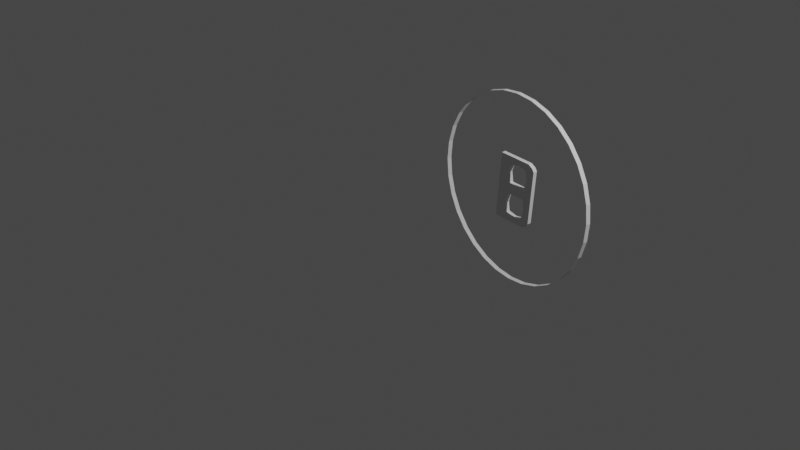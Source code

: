 # Source: basic_b.blend  (saved by Blender 2.82.7; exported with 4.5.12 LTS)
import bpy
from mathutils import Matrix  # noqa: F401  (used for matrix-valued properties, if any)

bpy.ops.wm.read_factory_settings(use_empty=True)
scene = bpy.context.scene
scene.name = 'Scene'

# ---- collections
col_collection = bpy.data.collections.new('Collection'); scene.collection.children.link(col_collection)

# ---- world
world_world = bpy.data.worlds.new('World'); scene.world = world_world
world_world.use_nodes = True; world_world.node_tree.nodes.clear()
_N = world_world.node_tree.nodes; _L = world_world.node_tree.links
n0 = _N.new('ShaderNodeOutputWorld'); n0.name = 'World Output'; n0.location = (300, 300)
n1 = _N.new('ShaderNodeBackground'); n1.name = 'Background'; n1.location = (10, 300)
n1.inputs[0].default_value = (0.05088, 0.05088, 0.05088, 1.0)
_L.new(n1.outputs[0], n0.inputs[0])
n0.is_active_output = True
world_world.color = (0.05088, 0.05088, 0.05088)
world_world.use_sun_shadow = False
world_world.sun_shadow_jitter_overblur = 0.0

# ---- cameras
cam_camera = bpy.data.cameras.new('Camera')
cam_camera.clip_end = 100.0
cam_camera.lens = 50.83
cam_camera.ortho_scale = 7.314

# ---- lights
light_light = bpy.data.lights.new('Light', 'POINT')
light_light.transmission_factor = 0.0
light_light.energy = 1000.0
light_light.shadow_soft_size = 0.1
light_light.shadow_maximum_resolution = 0.006
light_light.use_absolute_resolution = True

# ---- meshes
me_circle = bpy.data.meshes.new('Circle')
me_circle.from_pydata([(-7.105e-15, 2.384e-07, 1.0), (-0.1951, 2.384e-07, 0.9808), (-0.3827, 2.98e-07, 0.9239), (-0.5556, 2.98e-07, 0.8315), (-0.7071, 2.98e-07, 0.7071), (-0.8315, 2.98e-07, 0.5556), (-0.9239, 2.98e-07, 0.3827), (-0.9808, 2.98e-07, 0.1951), (-1.0, 3.092e-07, -2.337e-07), (-0.9808, 3.129e-07, -0.1951), (-0.9239, 3.278e-07, -0.3827), (-0.8315, 3.576e-07, -0.5556), (-0.7071, 3.576e-07, -0.7071), (-0.5556, 3.576e-07, -0.8315), (-0.3827, 3.576e-07, -0.9239), (-0.1951, 3.576e-07, -0.9808), (3.258e-07, 3.576e-07, -1.0), (0.1951, 3.576e-07, -0.9808), (0.3827, 3.576e-07, -0.9239), (0.5556, 3.576e-07, -0.8315), (0.7071, 3.576e-07, -0.7071), (0.8315, 3.576e-07, -0.5556), (0.9239, 3.278e-07, -0.3827), (0.9808, 3.129e-07, -0.1951), (1.0, 3.092e-07, 6.564e-07), (0.9808, 2.98e-07, 0.1951), (0.9239, 2.98e-07, 0.3827), (0.8315, 2.98e-07, 0.5556), (0.7071, 2.98e-07, 0.7071), (0.5556, 2.98e-07, 0.8315), (0.3827, 2.98e-07, 0.9239), (0.1951, 2.384e-07, 0.9808), (-7.105e-15, 0.05064, 1.0), (-0.1951, 0.05064, 0.9808), (-0.3827, 0.05064, 0.9239), (-0.5556, 0.05064, 0.8315), (-0.7071, 0.05064, 0.7071), (-0.8315, 0.05064, 0.5556), (-0.9239, 0.05064, 0.3827), (-0.9808, 0.05064, 0.1951), (-1.0, 0.05064, -2.337e-07), (-0.9808, 0.05064, -0.1951), (-0.9239, 0.05064, -0.3827), (-0.8315, 0.05064, -0.5556), (-0.7071, 0.05064, -0.7071), (-0.5556, 0.05064, -0.8315), (-0.3827, 0.05064, -0.9239), (-0.1951, 0.05064, -0.9808), (3.258e-07, 0.05064, -1.0), (0.1951, 0.05064, -0.9808), (0.3827, 0.05064, -0.9239), (0.5556, 0.05064, -0.8315), (0.7071, 0.05064, -0.7071), (0.8315, 0.05064, -0.5556), (0.9239, 0.05064, -0.3827), (0.9808, 0.05064, -0.1951), (1.0, 0.05064, 6.564e-07), (0.9808, 0.05064, 0.1951), (0.9239, 0.05064, 0.3827), (0.8315, 0.05064, 0.5556), (0.7071, 0.05064, 0.7071), (0.5556, 0.05064, 0.8315), (0.3827, 0.05064, 0.9239), (0.1951, 0.05064, 0.9808)], [], [(17, 16, 48, 49), (4, 3, 35, 36), (31, 30, 62, 63), (18, 17, 49, 50), (5, 4, 36, 37), (0, 31, 63, 32), (19, 18, 50, 51), (6, 5, 37, 38), (20, 19, 51, 52), (7, 6, 38, 39), (21, 20, 52, 53), (8, 7, 39, 40), (22, 21, 53, 54), (9, 8, 40, 41), (23, 22, 54, 55), (10, 9, 41, 42), (24, 23, 55, 56), (11, 10, 42, 43), (25, 24, 56, 57), (12, 11, 43, 44), (26, 25, 57, 58), (13, 12, 44, 45), (27, 26, 58, 59), (14, 13, 45, 46), (1, 0, 32, 33), (28, 27, 59, 60), (15, 14, 46, 47), (2, 1, 33, 34), (29, 28, 60, 61), (16, 15, 47, 48), (3, 2, 34, 35), (30, 29, 61, 62)])
_uv = me_circle.uv_layers.new(name='UVMap')
_uv.uv.foreach_set('vector', [0.0, 0.0, 0.0, 0.0, 0.0, 0.0, 0.0, 0.0, 0.0, 0.0, 0.0, 0.0, 0.0, 0.0, 0.0, 0.0, 0.0, 0.0, 0.0, 0.0, 0.0, 0.0, 0.0, 0.0, 0.0, 0.0, 0.0, 0.0, 0.0, 0.0, 0.0, 0.0, 0.0, 0.0, 0.0, 0.0, 0.0, 0.0, 0.0, 0.0, 0.0, 0.0, 0.0, 0.0, 0.0, 0.0, 0.0, 0.0, 0.0, 0.0, 0.0, 0.0, 0.0, 0.0, 0.0, 0.0, 0.0, 0.0, 0.0, 0.0, 0.0, 0.0, 0.0, 0.0, 0.0, 0.0, 0.0, 0.0, 0.0, 0.0, 0.0, 0.0, 0.0, 0.0, 0.0, 0.0, 0.0, 0.0, 0.0, 0.0, 0.0, 0.0, 0.0, 0.0, 0.0, 0.0, 0.0, 0.0, 0.0, 0.0, 0.0, 0.0, 0.0, 0.0, 0.0, 0.0, 0.0, 0.0, 0.0, 0.0, 0.0, 0.0, 0.0, 0.0, 0.0, 0.0, 0.0, 0.0, 0.0, 0.0, 0.0, 0.0, 0.0, 0.0, 0.0, 0.0, 0.0, 0.0, 0.0, 0.0, 0.0, 0.0, 0.0, 0.0, 0.0, 0.0, 0.0, 0.0, 0.0, 0.0, 0.0, 0.0, 0.0, 0.0, 0.0, 0.0, 0.0, 0.0, 0.0, 0.0, 0.0, 0.0, 0.0, 0.0, 0.0, 0.0, 0.0, 0.0, 0.0, 0.0, 0.0, 0.0, 0.0, 0.0, 0.0, 0.0, 0.0, 0.0, 0.0, 0.0, 0.0, 0.0, 0.0, 0.0, 0.0, 0.0, 0.0, 0.0, 0.0, 0.0, 0.0, 0.0, 0.0, 0.0, 0.0, 0.0, 0.0, 0.0, 0.0, 0.0, 0.0, 0.0, 0.0, 0.0, 0.0, 0.0, 0.0, 0.0, 0.0, 0.0, 0.0, 0.0, 0.0, 0.0, 0.0, 0.0, 0.0, 0.0, 0.0, 0.0, 0.0, 0.0, 0.0, 0.0, 0.0, 0.0, 0.0, 0.0, 0.0, 0.0, 0.0, 0.0, 0.0, 0.0, 0.0, 0.0, 0.0, 0.0, 0.0, 0.0, 0.0, 0.0, 0.0, 0.0, 0.0, 0.0, 0.0, 0.0, 0.0, 0.0, 0.0, 0.0, 0.0, 0.0, 0.0, 0.0, 0.0, 0.0, 0.0, 0.0, 0.0, 0.0, 0.0, 0.0, 0.0, 0.0, 0.0, 0.0, 0.0, 0.0, 0.0, 0.0, 0.0, 0.0, 0.0, 0.0])
me_circle.use_remesh_fix_poles = True
me_circle.use_remesh_preserve_attributes = False
me_circle.use_mirror_vertex_groups = False
me_circle.update()
me_plane = bpy.data.meshes.new('Plane')
me_plane.from_pydata([(0.1779, 0.02164, 1.2e-07), (0.1811, 0.6635, 1.197e-07), (-0.2065, -0.003684, 1.177e-07), (-0.09849, -0.003684, 1.177e-07), (0.01581, -0.003684, 1.177e-07), (0.1301, -0.003684, 1.177e-07), (0.2033, 0.05998, 1.2e-07), (0.2033, 0.1743, 1.2e-07), (0.2033, 0.2886, 1.2e-07), (0.2033, 0.4029, 1.2e-07), (0.2033, 0.5172, 1.2e-07), (0.2033, 0.6315, 1.2e-07), (0.1301, 0.692, 1.223e-07), (0.01581, 0.692, 1.223e-07), (-0.09849, 0.692, 1.223e-07), (-0.2128, 0.692, 1.223e-07), (-0.2128, 0.05998, 1.2e-07), (-0.2128, 0.1743, 1.2e-07), (-0.2128, 0.2886, 1.2e-07), (-0.2128, 0.4029, 1.2e-07), (-0.2128, 0.5172, 1.2e-07), (-0.2128, 0.6315, 1.2e-07), (-0.07877, 0.0797, 1.201e-07), (-0.09849, 0.1743, 1.2e-07), (-0.07877, 0.2944, 1.19e-07), (-0.07369, 0.4068, 1.211e-07), (-0.09849, 0.5172, 1.2e-07), (-0.07369, 0.6067, 1.202e-07), (0.01581, 0.05998, 1.2e-07), (0.01581, 0.2944, 1.197e-07), (0.01581, 0.4068, 1.198e-07), (0.01581, 0.6315, 1.2e-07), (0.1104, 0.0797, 1.201e-07), (0.1301, 0.1743, 1.2e-07), (0.1104, 0.2944, 1.19e-07), (0.1053, 0.4068, 1.211e-07), (0.1301, 0.5172, 1.2e-07), (0.1053, 0.6067, 1.202e-07), (0.1779, 0.02164, 0.04748), (0.1811, 0.6635, 0.04748), (-0.2065, -0.003684, 0.04748), (-0.09849, -0.003684, 0.04748), (0.01581, -0.003684, 0.04748), (0.1301, -0.003684, 0.04748), (0.2033, 0.05998, 0.04748), (0.2033, 0.1743, 0.04748), (0.2033, 0.2886, 0.04748), (0.2033, 0.4029, 0.04748), (0.2033, 0.5172, 0.04748), (0.2033, 0.6315, 0.04748), (0.1301, 0.692, 0.04748), (0.01581, 0.692, 0.04748), (-0.09849, 0.692, 0.04748), (-0.2128, 0.692, 0.04748), (-0.2128, 0.05998, 0.04748), (-0.2128, 0.1743, 0.04748), (-0.2128, 0.2886, 0.04748), (-0.2128, 0.4029, 0.04748), (-0.2128, 0.5172, 0.04748), (-0.2128, 0.6315, 0.04748), (-0.07877, 0.0797, 0.04748), (-0.09849, 0.1743, 0.04748), (-0.07877, 0.2944, 0.04748), (-0.07369, 0.4068, 0.04748), (-0.09849, 0.5172, 0.04748), (-0.07369, 0.6067, 0.04748), (0.01581, 0.05998, 0.04748), (0.01581, 0.2944, 0.04748), (0.01581, 0.4068, 0.04748), (0.01581, 0.6315, 0.04748), (0.1104, 0.0797, 0.04748), (0.1301, 0.1743, 0.04748), (0.1104, 0.2944, 0.04748), (0.1053, 0.4068, 0.04748), (0.1301, 0.5172, 0.04748), (0.1053, 0.6067, 0.04748)], [], [(37, 12, 1, 11), (21, 15, 14, 27), (27, 14, 13, 31), (31, 13, 12, 37), (2, 16, 22, 3), (16, 17, 23, 22), (17, 18, 24, 23), (18, 19, 25, 24), (19, 20, 26, 25), (20, 21, 27, 26), (3, 22, 28, 4), (24, 25, 30, 29), (4, 28, 32, 5), (29, 30, 35, 34), (5, 32, 6, 0), (32, 33, 7, 6), (33, 34, 8, 7), (34, 35, 9, 8), (35, 36, 10, 9), (36, 37, 11, 10), (75, 49, 39, 50), (59, 65, 52, 53), (65, 69, 51, 52), (69, 75, 50, 51), (40, 41, 60, 54), (54, 60, 61, 55), (55, 61, 62, 56), (56, 62, 63, 57), (57, 63, 64, 58), (58, 64, 65, 59), (41, 42, 66, 60), (62, 67, 68, 63), (42, 43, 70, 66), (67, 72, 73, 68), (43, 38, 44, 70), (70, 44, 45, 71), (71, 45, 46, 72), (72, 46, 47, 73), (73, 47, 48, 74), (74, 48, 49, 75), (9, 10, 48, 47), (29, 34, 72, 67), (10, 11, 49, 48), (36, 35, 73, 74), (22, 23, 61, 60), (35, 30, 68, 73), (1, 12, 50, 39), (37, 36, 74, 75), (23, 24, 62, 61), (31, 37, 75, 69), (12, 13, 51, 50), (13, 14, 52, 51), (5, 0, 38, 43), (25, 26, 64, 63), (14, 15, 53, 52), (11, 1, 39, 49), (26, 27, 65, 64), (15, 21, 59, 53), (2, 3, 41, 40), (16, 2, 40, 54), (3, 4, 42, 41), (17, 16, 54, 55), (4, 5, 43, 42), (18, 17, 55, 56), (28, 22, 60, 66), (0, 6, 44, 38), (19, 18, 56, 57), (24, 29, 67, 62), (6, 7, 45, 44), (20, 19, 57, 58), (30, 25, 63, 68), (7, 8, 46, 45), (33, 32, 70, 71), (21, 20, 58, 59), (27, 31, 69, 65), (8, 9, 47, 46), (34, 33, 71, 72), (32, 28, 66, 70)])
_uv = me_plane.uv_layers.new(name='UVMap')
_uv.uv.foreach_set('vector', [0.8571, 0.8571, 0.8571, 1.0, 1.0, 1.0, 1.0, 0.8571, 0.4286, 0.8571, 0.4286, 1.0, 0.5714, 1.0, 0.5714, 0.8571, 0.5714, 0.8571, 0.5714, 1.0, 0.7143, 1.0, 0.7143, 0.8571, 0.7143, 0.8571, 0.7143, 1.0, 0.8571, 1.0, 0.8571, 0.8571, 0.4286, 0.0, 0.4286, 0.1429, 0.5714, 0.1429, 0.5714, 0.0, 0.4286, 0.1429, 0.4286, 0.2857, 0.5714, 0.2857, 0.5714, 0.1429, 0.4286, 0.2857, 0.4286, 0.4286, 0.5714, 0.4286, 0.5714, 0.2857, 0.4286, 0.4286, 0.4286, 0.5714, 0.5714, 0.5714, 0.5714, 0.4286, 0.4286, 0.5714, 0.4286, 0.7143, 0.5714, 0.7143, 0.5714, 0.5714, 0.4286, 0.7143, 0.4286, 0.8571, 0.5714, 0.8571, 0.5714, 0.7143, 0.5714, 0.0, 0.5714, 0.1429, 0.7143, 0.1429, 0.7143, 0.0, 0.5714, 0.4286, 0.5714, 0.5714, 0.7143, 0.5714, 0.7143, 0.4286, 0.7143, 0.0, 0.7143, 0.1429, 0.8571, 0.1429, 0.8571, 0.0, 0.7143, 0.4286, 0.7143, 0.5714, 0.8571, 0.5714, 0.8571, 0.4286, 0.8571, 0.0, 0.8571, 0.1429, 1.0, 0.1429, 1.0, 0.0, 0.8571, 0.1429, 0.8571, 0.2857, 1.0, 0.2857, 1.0, 0.1429, 0.8571, 0.2857, 0.8571, 0.4286, 1.0, 0.4286, 1.0, 0.2857, 0.8571, 0.4286, 0.8571, 0.5714, 1.0, 0.5714, 1.0, 0.4286, 0.8571, 0.5714, 0.8571, 0.7143, 1.0, 0.7143, 1.0, 0.5714, 0.8571, 0.7143, 0.8571, 0.8571, 1.0, 0.8571, 1.0, 0.7143, 0.8571, 0.8571, 1.0, 0.8571, 1.0, 1.0, 0.8571, 1.0, 0.4286, 0.8571, 0.5714, 0.8571, 0.5714, 1.0, 0.4286, 1.0, 0.5714, 0.8571, 0.7143, 0.8571, 0.7143, 1.0, 0.5714, 1.0, 0.7143, 0.8571, 0.8571, 0.8571, 0.8571, 1.0, 0.7143, 1.0, 0.4286, 0.0, 0.5714, 0.0, 0.5714, 0.1429, 0.4286, 0.1429, 0.4286, 0.1429, 0.5714, 0.1429, 0.5714, 0.2857, 0.4286, 0.2857, 0.4286, 0.2857, 0.5714, 0.2857, 0.5714, 0.4286, 0.4286, 0.4286, 0.4286, 0.4286, 0.5714, 0.4286, 0.5714, 0.5714, 0.4286, 0.5714, 0.4286, 0.5714, 0.5714, 0.5714, 0.5714, 0.7143, 0.4286, 0.7143, 0.4286, 0.7143, 0.5714, 0.7143, 0.5714, 0.8571, 0.4286, 0.8571, 0.5714, 0.0, 0.7143, 0.0, 0.7143, 0.1429, 0.5714, 0.1429, 0.5714, 0.4286, 0.7143, 0.4286, 0.7143, 0.5714, 0.5714, 0.5714, 0.7143, 0.0, 0.8571, 0.0, 0.8571, 0.1429, 0.7143, 0.1429, 0.7143, 0.4286, 0.8571, 0.4286, 0.8571, 0.5714, 0.7143, 0.5714, 0.8571, 0.0, 1.0, 0.0, 1.0, 0.1429, 0.8571, 0.1429, 0.8571, 0.1429, 1.0, 0.1429, 1.0, 0.2857, 0.8571, 0.2857, 0.8571, 0.2857, 1.0, 0.2857, 1.0, 0.4286, 0.8571, 0.4286, 0.8571, 0.4286, 1.0, 0.4286, 1.0, 0.5714, 0.8571, 0.5714, 0.8571, 0.5714, 1.0, 0.5714, 1.0, 0.7143, 0.8571, 0.7143, 0.8571, 0.7143, 1.0, 0.7143, 1.0, 0.8571, 0.8571, 0.8571, 1.0, 0.5714, 1.0, 0.7143, 1.0, 0.7143, 1.0, 0.5714, 0.7143, 0.4286, 0.8571, 0.4286, 0.8571, 0.4286, 0.7143, 0.4286, 1.0, 0.7143, 1.0, 0.8571, 1.0, 0.8571, 1.0, 0.7143, 0.8571, 0.7143, 0.8571, 0.5714, 0.8571, 0.5714, 0.8571, 0.7143, 0.5714, 0.1429, 0.5714, 0.2857, 0.5714, 0.2857, 0.5714, 0.1429, 0.8571, 0.5714, 0.7143, 0.5714, 0.7143, 0.5714, 0.8571, 0.5714, 1.0, 1.0, 0.8571, 1.0, 0.8571, 1.0, 1.0, 1.0, 0.8571, 0.8571, 0.8571, 0.7143, 0.8571, 0.7143, 0.8571, 0.8571, 0.5714, 0.2857, 0.5714, 0.4286, 0.5714, 0.4286, 0.5714, 0.2857, 0.7143, 0.8571, 0.8571, 0.8571, 0.8571, 0.8571, 0.7143, 0.8571, 0.8571, 1.0, 0.7143, 1.0, 0.7143, 1.0, 0.8571, 1.0, 0.7143, 1.0, 0.5714, 1.0, 0.5714, 1.0, 0.7143, 1.0, 0.8571, 0.0, 1.0, 0.0, 1.0, 0.0, 0.8571, 0.0, 0.5714, 0.5714, 0.5714, 0.7143, 0.5714, 0.7143, 0.5714, 0.5714, 0.5714, 1.0, 0.4286, 1.0, 0.4286, 1.0, 0.5714, 1.0, 1.0, 0.8571, 1.0, 1.0, 1.0, 1.0, 1.0, 0.8571, 0.5714, 0.7143, 0.5714, 0.8571, 0.5714, 0.8571, 0.5714, 0.7143, 0.4286, 1.0, 0.4286, 0.8571, 0.4286, 0.8571, 0.4286, 1.0, 0.4286, 0.0, 0.5714, 0.0, 0.5714, 0.0, 0.4286, 0.0, 0.4286, 0.1429, 0.4286, 0.0, 0.4286, 0.0, 0.4286, 0.1429, 0.5714, 0.0, 0.7143, 0.0, 0.7143, 0.0, 0.5714, 0.0, 0.4286, 0.2857, 0.4286, 0.1429, 0.4286, 0.1429, 0.4286, 0.2857, 0.7143, 0.0, 0.8571, 0.0, 0.8571, 0.0, 0.7143, 0.0, 0.4286, 0.4286, 0.4286, 0.2857, 0.4286, 0.2857, 0.4286, 0.4286, 0.7143, 0.1429, 0.5714, 0.1429, 0.5714, 0.1429, 0.7143, 0.1429, 1.0, 0.0, 1.0, 0.1429, 1.0, 0.1429, 1.0, 0.0, 0.4286, 0.5714, 0.4286, 0.4286, 0.4286, 0.4286, 0.4286, 0.5714, 0.5714, 0.4286, 0.7143, 0.4286, 0.7143, 0.4286, 0.5714, 0.4286, 1.0, 0.1429, 1.0, 0.2857, 1.0, 0.2857, 1.0, 0.1429, 0.4286, 0.7143, 0.4286, 0.5714, 0.4286, 0.5714, 0.4286, 0.7143, 0.7143, 0.5714, 0.5714, 0.5714, 0.5714, 0.5714, 0.7143, 0.5714, 1.0, 0.2857, 1.0, 0.4286, 1.0, 0.4286, 1.0, 0.2857, 0.8571, 0.2857, 0.8571, 0.1429, 0.8571, 0.1429, 0.8571, 0.2857, 0.4286, 0.8571, 0.4286, 0.7143, 0.4286, 0.7143, 0.4286, 0.8571, 0.5714, 0.8571, 0.7143, 0.8571, 0.7143, 0.8571, 0.5714, 0.8571, 1.0, 0.4286, 1.0, 0.5714, 1.0, 0.5714, 1.0, 0.4286, 0.8571, 0.4286, 0.8571, 0.2857, 0.8571, 0.2857, 0.8571, 0.4286, 0.8571, 0.1429, 0.7143, 0.1429, 0.7143, 0.1429, 0.8571, 0.1429])
me_plane.use_remesh_fix_poles = True
me_plane.use_remesh_preserve_attributes = False
me_plane.use_mirror_vertex_groups = False
me_plane.update()

# ---- objects
ob_light = bpy.data.objects.new('Light', light_light)
ob_camera = bpy.data.objects.new('Camera', cam_camera)
ob_circle = bpy.data.objects.new('Circle', me_circle)
ob_plane = bpy.data.objects.new('Plane', me_plane)

# ---- transforms, parenting, visibility, modifiers, constraints
ob_light.location = (4.076, 1.005, 5.904)
ob_light.rotation_euler = (0.6503, 0.05522, 1.866)
ob_light.lock_rotations_4d = False
ob_light.empty_display_type = 'ARROWS'
ob_light.color = (0.0, 0.0, 0.0, 0.0)
ob_light.lineart.crease_threshold = 0.0
ob_camera.location = (6.587, -7.821, 5.649)
ob_camera.rotation_euler = (1.109, 0.0, 0.8149)
ob_camera.lock_rotations_4d = False
ob_camera.empty_display_type = 'ARROWS'
ob_camera.color = (0.0, 0.0, 0.0, 0.0)
ob_camera.display_type = 'WIRE'
ob_camera.lineart.crease_threshold = 0.0
ob_circle.location = (-0.01756, -0.01499, 0.9986)
ob_circle.rotation_euler = (0.0, -0.0, 9.325)
ob_circle.lineart.crease_threshold = 0.0
ob_plane.location = (-0.01756, -0.01499, 0.6437)
ob_plane.rotation_euler = (1.571, 0.07035, 0.0)
ob_plane.lineart.crease_threshold = 0.0

# ---- collection membership
col_collection.objects.link(ob_light)
col_collection.objects.link(ob_camera)
col_collection.objects.link(ob_circle)
col_collection.objects.link(ob_plane)

# ---- scene / render settings (as saved in the file)
scene.camera = ob_camera
scene.frame_start = 1; scene.frame_end = 80; scene.frame_set(76)
scene.render.engine = 'BLENDER_EEVEE_NEXT'
scene.render.fps = 25
scene.cycles.use_denoising = False
scene.cycles.samples = 128
scene.cycles.sampling_pattern = 'TABULATED_SOBOL'
scene.cycles.use_adaptive_sampling = False
scene.cycles.use_light_tree = False
scene.view_settings.view_transform = 'Filmic'
bpy.context.view_layer.update()
